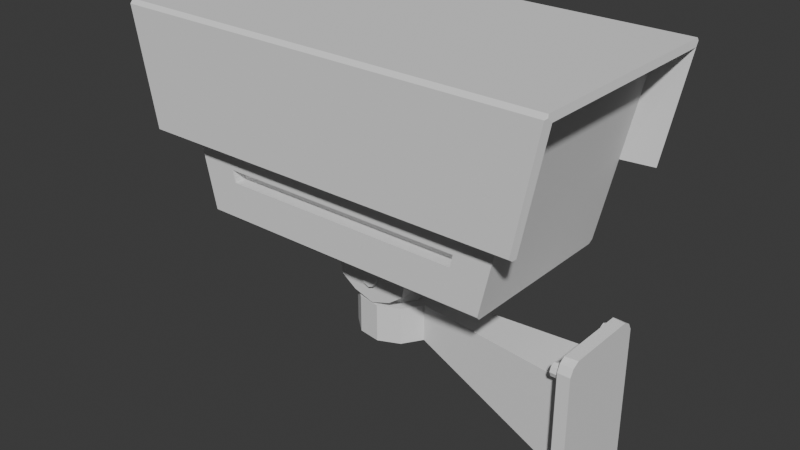 # Source: Camera.blend  (saved by Blender 5.0.119; exported with 4.5.12 LTS)
import bpy
from mathutils import Matrix  # noqa: F401  (used for matrix-valued properties, if any)

bpy.ops.wm.read_factory_settings(use_empty=True)
scene = bpy.context.scene
scene.name = 'Scene'

# ---- collections
col_collection = bpy.data.collections.new('Collection'); scene.collection.children.link(col_collection)

# ---- world
world_world = bpy.data.worlds.new('World'); scene.world = world_world
world_world.use_nodes = True; world_world.node_tree.nodes.clear()
_N = world_world.node_tree.nodes; _L = world_world.node_tree.links
n0 = _N.new('ShaderNodeOutputWorld'); n0.name = 'World Output'; n0.location = (200, 100)
n1 = _N.new('ShaderNodeBackground'); n1.name = 'Background'; n1.location = (-200, 100)
n1.inputs[0].default_value = (0.05088, 0.05088, 0.05088, 1.0)
_L.new(n1.outputs[0], n0.inputs[0])
n0.is_active_output = True
world_world.color = (0.05088, 0.05088, 0.05088)
world_world.sun_shadow_jitter_overblur = 0.0

# ---- meshes
me_cube_002 = bpy.data.meshes.new('Cube.002')
me_cube_002.from_pydata([(-2.056, -0.8387, 2.396), (2.207, -1.003, 2.65), (-1.881, -0.8387, 1.622), (1.469, -1.003, 1.242), (-2.247, -1.21, 1.573), (-2.503, -1.207, 2.856), (2.541, -1.207, 2.856), (2.285, -1.21, 1.573), (-1.706, -0.8304, 0.8483), (-1.707, -0.8387, 0.8566), (1.437, -1.003, 1.101), (1.754, -0.9598, 0.6502), (-2.231, -1.246, 1.559), (-2.222, -1.286, 1.587), (-2.48, -1.286, 2.893), (-2.488, -1.243, 2.936), (-2.494, -1.256, 2.906), (2.526, -1.243, 2.936), (2.518, -1.286, 2.893), (2.532, -1.256, 2.906), (2.26, -1.286, 1.587), (2.269, -1.246, 1.559), (-1.431, -1.003, 1.242), (-2.169, -1.003, 2.65), (-1.4, -1.003, 1.101), (-1.716, -0.9598, 0.6502), (-1.326, -0.8387, 1.622), (-1.326, -0.8387, 2.396), (2.541, -0.002769, 2.856), (1.98, -0.002769, 1.65), (2.207, -0.002769, 2.65), (-1.326, -0.8387, 0.8566), (-1.326, -0.8304, 0.8483), (-2.488, -0.002769, 2.936), (2.526, -0.002769, 2.936), (-2.169, -0.002769, 2.65), (-2.503, -0.002769, 2.856), (-2.056, -0.002769, 2.396), (-1.326, -0.002769, 2.396), (-1.716, -0.002769, 0.6502), (1.754, -0.002769, 0.6502), (-1.706, -0.002769, 0.8483), (-1.326, -0.002769, 0.8483), (-1.326, -0.002769, 1.255), (-1.326, -0.3975, 1.65), (-1.326, -0.002769, 2.045), (-1.326, -0.2819, 1.371), (-1.326, -0.2819, 1.929), (-2.007, -0.002769, 1.344), (-2.007, -0.3091, 1.65), (-2.007, -0.002769, 1.957), (-2.007, -0.2194, 1.434), (-2.007, -0.2194, 1.867), (-2.007, -0.002769, 1.255), (-2.007, -0.2819, 1.371), (-2.007, -0.3975, 1.65), (-2.007, -0.2819, 1.929), (-2.007, -0.002769, 2.045), (-1.69, -0.2194, 1.434), (-1.69, -0.1946, 1.65), (-1.69, -0.002769, 1.65), (-1.69, -0.2194, 1.867), (-1.69, -0.002769, 1.344), (-1.69, -0.3091, 1.65), (-1.69, -0.002769, 1.957), (1.98, -1.003, 1.65), (-1.943, -1.003, 1.65), (1.763, -1.003, 0.6932), (-1.726, -1.003, 0.6932), (1.469, -0.861, 1.242), (-1.431, -0.861, 1.242), (1.437, -0.861, 1.101), (-1.4, -0.861, 1.101), (-1.917, -1.246, 1.559), (1.955, -1.246, 1.559), (1.947, -1.286, 1.587), (-1.909, -1.286, 1.587), (2.176, -1.243, 2.936), (-2.138, -1.243, 2.936), (-2.131, -1.286, 2.893), (2.168, -1.286, 2.893), (-2.138, -0.002769, 2.936), (2.176, -0.002769, 2.936), (0.0189, -1.003, 1.65), (0.0189, -0.9598, 0.6502), (0.0189, -1.003, 0.6932), (0.2589, -0.002769, 0.5143), (0.0189, -1.003, 1.242), (0.0189, -1.003, 1.101), (0.0189, -0.861, 1.242), (0.0189, -0.861, 1.101), (0.0189, -1.246, 1.559), (0.0189, -1.286, 1.587), (0.0189, -1.243, 2.936), (0.0189, -1.286, 2.893), (0.0189, -0.002769, 2.936), (0.4988, -0.9598, 0.6502), (-0.461, -0.002769, 0.6502), (-0.461, -0.9598, 0.6502), (0.4988, -0.002769, 0.6502), (0.0189, -0.4826, 0.6502), (-0.461, -0.4826, 0.6502), (0.4988, -0.4826, 0.6502), (0.4988, -0.002769, 0.5143), (0.0189, -0.002769, 0.5143), (-0.461, -0.002769, 0.5143), (-0.2211, -0.002769, 0.5143), (0.4322, -0.3404, 0.1468), (0.4988, -0.3404, 0.5143), (-0.461, -0.3404, 0.5143), (-0.461, -0.4656, 0.5143), (-0.2211, -0.4656, 0.5143), (0.4988, -0.4656, 0.5143), (0.2589, -0.4656, 0.5143), (0.0189, -0.4656, 0.5143), (0.4322, -0.4656, 0.1468), (0.2589, -0.3404, 0.5143), (0.0189, -0.3404, 0.5143), (0.2539, -0.4656, 0.01779), (-0.2211, -0.3404, 0.5143), (0.0189, -0.3404, -0.05922), (0.0189, -0.4656, -0.05922), (-0.3944, -0.3404, 0.1468), (-0.3944, -0.4656, 0.1468), (-0.2161, -0.4656, 0.01779), (0.2539, -0.3404, 0.01779), (-0.2161, -0.3404, 0.01779), (0.5419, -0.002769, 0.5143), (0.5419, -0.002769, 0.6502), (-0.5041, -0.002769, 0.6502), (-0.5041, -0.5146, 0.6502), (0.0189, -0.5146, 0.6502), (0.5419, -0.5146, 0.6502), (0.5419, -0.5146, 0.5143), (-0.5041, -0.002769, 0.5143), (-0.5041, -0.3404, 0.5143), (0.0189, -0.5146, 0.5143), (0.5419, -0.3404, 0.5143), (-0.5041, -0.5146, 0.5143), (-0.2426, -0.5146, 0.5143), (0.2804, -0.5146, 0.5143), (0.4655, -0.3404, 0.3305), (0.4655, -0.4656, 0.3305), (0.2564, -0.4656, 0.2661), (-0.2186, -0.3404, 0.2661), (-0.4277, -0.3404, 0.3305), (0.2564, -0.3404, 0.2661), (0.0189, -0.3404, 0.2276), (-0.2186, -0.4656, 0.2661), (-0.4277, -0.4656, 0.3305), (0.1098, -0.4656, 0.2412), (0.0189, -0.4656, 0.332), (-0.07203, -0.4656, 0.2412), (0.0189, -0.4656, 0.1504), (0.08319, -0.4656, 0.3054), (-0.0454, -0.4656, 0.3054), (-0.0454, -0.4656, 0.177), (0.08319, -0.4656, 0.177), (0.08319, -0.5201, 0.177), (0.1098, -0.5201, 0.2412), (0.08319, -0.5201, 0.3054), (0.0189, -0.5201, 0.2431), (0.0189, -0.5201, 0.332), (-0.0454, -0.5201, 0.3054), (-0.07203, -0.5201, 0.2412), (-0.0454, -0.5201, 0.177), (0.0189, -0.5201, 0.1504), (-2.056, 0.8332, 2.396), (2.207, 0.9972, 2.65), (-1.881, 0.8332, 1.622), (1.469, 0.9972, 1.242), (-2.247, 1.205, 1.573), (-2.503, 1.201, 2.856), (2.541, 1.201, 2.856), (2.285, 1.205, 1.573), (-1.706, 0.8249, 0.8483), (-1.707, 0.8332, 0.8566), (1.437, 0.9972, 1.101), (1.754, 0.9543, 0.6502), (-2.231, 1.24, 1.559), (-2.222, 1.281, 1.587), (-2.48, 1.281, 2.893), (-2.488, 1.238, 2.936), (-2.494, 1.251, 2.906), (2.526, 1.238, 2.936), (2.518, 1.281, 2.893), (2.532, 1.251, 2.906), (2.26, 1.281, 1.587), (2.269, 1.24, 1.559), (-1.431, 0.9972, 1.242), (-2.169, 0.9972, 2.65), (-1.4, 0.9972, 1.101), (-1.716, 0.9543, 0.6502), (-1.326, 0.8332, 1.622), (-1.326, 0.8332, 2.396), (-1.326, 0.8332, 0.8566), (-1.326, 0.8249, 0.8483), (-1.326, 0.392, 1.65), (-1.326, 0.2764, 1.371), (-1.326, 0.2764, 1.929), (-2.007, 0.3036, 1.65), (-2.007, 0.2138, 1.434), (-2.007, 0.2138, 1.867), (-2.007, 0.2764, 1.371), (-2.007, 0.392, 1.65), (-2.007, 0.2764, 1.929), (-1.69, 0.2138, 1.434), (-1.69, 0.1891, 1.65), (-1.69, 0.2138, 1.867), (-1.69, 0.3036, 1.65), (1.98, 0.9972, 1.65), (-1.943, 0.9972, 1.65), (1.763, 0.9972, 0.6932), (-1.726, 0.9972, 0.6932), (1.469, 0.8554, 1.242), (-1.431, 0.8554, 1.242), (1.437, 0.8554, 1.101), (-1.4, 0.8554, 1.101), (-1.917, 1.24, 1.559), (1.955, 1.24, 1.559), (1.947, 1.281, 1.587), (-1.909, 1.281, 1.587), (2.176, 1.238, 2.936), (-2.138, 1.238, 2.936), (-2.131, 1.281, 2.893), (2.168, 1.281, 2.893), (0.0189, 0.9972, 1.65), (0.0189, 0.9543, 0.6502), (0.0189, 0.9972, 0.6932), (0.0189, 0.9972, 1.242), (0.0189, 0.9972, 1.101), (0.0189, 0.8554, 1.242), (0.0189, 0.8554, 1.101), (0.0189, 1.24, 1.559), (0.0189, 1.281, 1.587), (0.0189, 1.238, 2.936), (0.0189, 1.281, 2.893), (0.4988, 0.9543, 0.6502), (-0.461, 0.9543, 0.6502), (0.0189, 0.4771, 0.6502), (-0.461, 0.4771, 0.6502), (0.4988, 0.4771, 0.6502), (0.4322, 0.3348, 0.1468), (0.4988, 0.3348, 0.5143), (-0.461, 0.3348, 0.5143), (-0.461, 0.4601, 0.5143), (-0.2211, 0.4601, 0.5143), (0.4988, 0.4601, 0.5143), (0.2589, 0.4601, 0.5143), (0.0189, 0.4601, 0.5143), (0.4322, 0.4601, 0.1468), (0.2589, 0.3348, 0.5143), (0.0189, 0.3348, 0.5143), (0.2539, 0.4601, 0.01779), (-0.2211, 0.3348, 0.5143), (0.0189, 0.3348, -0.05922), (0.0189, 0.4601, -0.05922), (-0.3944, 0.3348, 0.1468), (-0.3944, 0.4601, 0.1468), (-0.2161, 0.4601, 0.01779), (0.2539, 0.3348, 0.01779), (-0.2161, 0.3348, 0.01779), (-0.5041, 0.509, 0.6502), (0.0189, 0.509, 0.6502), (0.5419, 0.509, 0.6502), (0.5419, 0.509, 0.5143), (-0.5041, 0.3348, 0.5143), (0.0189, 0.509, 0.5143), (0.5419, 0.3348, 0.5143), (-0.5041, 0.509, 0.5143), (-0.2426, 0.509, 0.5143), (0.2804, 0.509, 0.5143), (0.4655, 0.3348, 0.3305), (0.4655, 0.4601, 0.3305), (0.2564, 0.4601, 0.2661), (-0.2186, 0.3348, 0.2661), (-0.4277, 0.3348, 0.3305), (0.2564, 0.3348, 0.2661), (0.0189, 0.3348, 0.2276), (-0.2186, 0.4601, 0.2661), (-0.4277, 0.4601, 0.3305), (0.1098, 0.4601, 0.2412), (0.0189, 0.4601, 0.332), (-0.07203, 0.4601, 0.2412), (0.0189, 0.4601, 0.1504), (0.08319, 0.4601, 0.3054), (-0.0454, 0.4601, 0.3054), (-0.0454, 0.4601, 0.177), (0.08319, 0.4601, 0.177), (0.08319, 0.5146, 0.177), (0.1098, 0.5146, 0.2412), (0.08319, 0.5146, 0.3054), (0.0189, 0.5146, 0.2431), (0.0189, 0.5146, 0.332), (-0.0454, 0.5146, 0.3054), (-0.07203, 0.5146, 0.2412), (-0.0454, 0.5146, 0.177), (0.0189, 0.5146, 0.1504)], [], [(29, 30, 1, 65), (23, 66, 4, 5), (35, 23, 5, 36), (65, 1, 6, 7), (14, 15, 16), (17, 18, 19), (84, 96, 11, 67, 85), (74, 21, 20, 75), (78, 15, 14, 79), (22, 24, 72, 70), (12, 13, 14, 16, 5, 4), (76, 79, 14, 13), (81, 33, 15, 78), (19, 18, 20, 21, 7, 6), (0, 2, 66, 23), (37, 0, 23, 35), (9, 8, 25, 68), (2, 9, 68, 66), (41, 8, 32, 42), (9, 2, 26, 31), (8, 9, 31, 32), (2, 0, 27, 26), (0, 37, 38, 27), (8, 41, 39, 25), (1, 30, 28, 6), (17, 19, 6), (34, 17, 6, 28), (15, 5, 16), (36, 5, 15, 33), (65, 67, 11, 40, 29), (44, 47, 56, 55), (47, 45, 57, 56), (52, 50, 64, 61), (48, 51, 58, 62), (49, 52, 61, 63), (43, 46, 54, 53), (46, 44, 55, 54), (51, 48, 53, 54), (49, 51, 54, 55), (52, 49, 55, 56), (50, 52, 56, 57), (62, 58, 59, 60), (63, 61, 59, 58), (64, 60, 59, 61), (51, 49, 63, 58), (87, 3, 65, 83), (88, 24, 68, 85), (24, 22, 66, 68), (3, 10, 67, 65), (90, 89, 70, 72), (87, 22, 70, 89), (10, 3, 69, 71), (88, 10, 71, 90), (34, 82, 77, 17), (95, 81, 78, 93), (20, 18, 80, 75), (92, 94, 79, 76), (17, 77, 80, 18), (93, 78, 79, 94), (12, 73, 76, 13), (91, 74, 75, 92), (66, 73, 12, 4), (7, 21, 74, 65), (83, 91, 73, 66), (65, 74, 91, 83), (73, 91, 92, 76), (77, 93, 94, 80), (75, 80, 94, 92), (82, 95, 93, 77), (24, 88, 90, 72), (3, 87, 89, 69), (71, 69, 89, 90), (10, 88, 85, 67), (22, 87, 83, 66), (25, 98, 84, 85, 68), (32, 46, 43, 42), (32, 31, 46), (26, 44, 46, 31), (27, 47, 44, 26), (38, 45, 47, 27), (112, 108, 137, 133), (110, 111, 139, 138), (109, 110, 138, 135), (102, 100, 131, 132), (104, 86, 116, 117), (86, 103, 108, 116), (105, 106, 119, 109), (106, 104, 117, 119), (146, 141, 107, 125), (145, 144, 126, 122), (141, 142, 115, 107), (142, 143, 118, 115), (126, 120, 121, 124), (125, 107, 115, 118), (120, 125, 118, 121), (122, 126, 124, 123), (144, 147, 120, 126), (149, 145, 122, 123), (148, 149, 123, 124), (147, 146, 125, 120), (131, 130, 138, 139, 136), (128, 132, 133, 137, 127), (130, 129, 134, 135, 138), (132, 131, 136, 140, 133), (101, 97, 129, 130), (114, 113, 140, 136), (111, 114, 136, 139), (100, 101, 130, 131), (108, 103, 127, 137), (105, 109, 135, 134), (113, 112, 133, 140), (99, 102, 132, 128), (129, 39, 25, 130), (98, 25, 130), (98, 130, 131, 84), (84, 131, 132, 96), (11, 96, 132), (128, 40, 11, 132), (117, 116, 146, 147), (111, 110, 149, 148), (110, 109, 145, 149), (119, 117, 147, 144), (112, 113, 143, 142), (108, 112, 142, 141), (109, 119, 144, 145), (116, 108, 141, 146), (154, 151, 162, 160), (152, 156, 165, 164), (156, 153, 166, 165), (150, 154, 160, 159), (153, 156, 152, 148, 124, 121), (113, 114, 151, 154, 150, 143), (143, 150, 157, 153, 121, 118), (114, 111, 148, 152, 155, 151), (159, 160, 161, 158), (162, 163, 161, 160), (164, 165, 161, 163), (166, 158, 161, 165), (153, 157, 158, 166), (157, 150, 159, 158), (155, 152, 164, 163), (151, 155, 163, 162), (29, 210, 168, 30), (190, 172, 171, 211), (35, 36, 172, 190), (210, 174, 173, 168), (181, 183, 182), (184, 186, 185), (227, 228, 212, 178, 237), (219, 220, 187, 188), (223, 224, 181, 182), (189, 215, 217, 191), (179, 171, 172, 183, 181, 180), (221, 180, 181, 224), (81, 223, 182, 33), (186, 173, 174, 188, 187, 185), (167, 190, 211, 169), (37, 35, 190, 167), (176, 213, 192, 175), (169, 211, 213, 176), (41, 42, 196, 175), (176, 195, 193, 169), (175, 196, 195, 176), (169, 193, 194, 167), (167, 194, 38, 37), (175, 192, 39, 41), (168, 173, 28, 30), (184, 173, 186), (34, 28, 173, 184), (182, 183, 172), (36, 33, 182, 172), (210, 29, 40, 178, 212), (197, 204, 205, 199), (199, 205, 57, 45), (202, 208, 64, 50), (48, 62, 206, 201), (200, 209, 208, 202), (43, 53, 203, 198), (198, 203, 204, 197), (201, 203, 53, 48), (200, 204, 203, 201), (202, 205, 204, 200), (50, 57, 205, 202), (62, 60, 207, 206), (209, 206, 207, 208), (64, 208, 207, 60), (201, 206, 209, 200), (229, 226, 210, 170), (230, 228, 213, 191), (191, 213, 211, 189), (170, 210, 212, 177), (232, 217, 215, 231), (229, 231, 215, 189), (177, 216, 214, 170), (230, 232, 216, 177), (34, 184, 222, 82), (95, 235, 223, 81), (187, 220, 225, 185), (234, 221, 224, 236), (184, 185, 225, 222), (235, 236, 224, 223), (179, 180, 221, 218), (233, 234, 220, 219), (211, 171, 179, 218), (174, 210, 219, 188), (226, 211, 218, 233), (210, 226, 233, 219), (218, 221, 234, 233), (222, 225, 236, 235), (220, 234, 236, 225), (82, 222, 235, 95), (191, 217, 232, 230), (170, 214, 231, 229), (216, 232, 231, 214), (177, 212, 228, 230), (189, 211, 226, 229), (192, 213, 228, 227, 238), (196, 42, 43, 198), (196, 198, 195), (193, 195, 198, 197), (194, 193, 197, 199), (38, 194, 199, 45), (247, 265, 268, 243), (245, 269, 270, 246), (244, 266, 269, 245), (241, 264, 263, 239), (104, 252, 251, 86), (86, 251, 243, 103), (105, 244, 254, 106), (106, 254, 252, 104), (277, 260, 242, 272), (276, 257, 261, 275), (272, 242, 250, 273), (273, 250, 253, 274), (261, 259, 256, 255), (260, 253, 250, 242), (255, 256, 253, 260), (257, 258, 259, 261), (275, 261, 255, 278), (280, 258, 257, 276), (279, 259, 258, 280), (278, 255, 260, 277), (263, 267, 270, 269, 262), (128, 127, 268, 265, 264), (262, 269, 266, 134, 129), (264, 265, 271, 267, 263), (240, 262, 129, 97), (249, 267, 271, 248), (246, 270, 267, 249), (239, 263, 262, 240), (243, 268, 127, 103), (105, 134, 266, 244), (248, 271, 265, 247), (99, 128, 264, 241), (129, 262, 192, 39), (238, 262, 192), (238, 227, 263, 262), (227, 237, 264, 263), (178, 264, 237), (128, 264, 178, 40), (252, 278, 277, 251), (246, 279, 280, 245), (245, 280, 276, 244), (254, 275, 278, 252), (247, 273, 274, 248), (243, 272, 273, 247), (244, 276, 275, 254), (251, 277, 272, 243), (285, 291, 293, 282), (283, 295, 296, 287), (287, 296, 297, 284), (281, 290, 291, 285), (284, 256, 259, 279, 283, 287), (248, 274, 281, 285, 282, 249), (274, 253, 256, 284, 288, 281), (249, 282, 286, 283, 279, 246), (290, 289, 292, 291), (293, 291, 292, 294), (295, 294, 292, 296), (297, 296, 292, 289), (284, 297, 289, 288), (288, 289, 290, 281), (286, 294, 295, 283), (282, 293, 294, 286)])
_uv = me_cube_002.uv_layers.new(name='UVMap')
_uv.uv.foreach_set('vector', [0.5, 0.625, 0.625, 0.625, 0.625, 0.75, 0.5, 0.75, 0.625, 0.0, 0.5, 0.0, 0.5, 0.0, 0.625, 0.0, 0.625, 0.125, 0.625, 0.0, 0.625, 0.0, 0.625, 0.125, 0.5, 0.75, 0.625, 0.75, 0.625, 0.75, 0.5, 0.75, 0.62, 0.0, 0.6239, 0.002129, 0.6242, 0.0, 0.6282, 0.751, 0.6244, 0.7535, 0.6271, 0.7521, 0.25, 0.7446, 0.3125, 0.7446, 0.375, 0.7446, 0.3786, 0.75, 0.2518, 0.75, 0.5, 0.8345, 0.5, 0.7536, 0.504, 0.7575, 0.5039, 0.8358, 0.6261, 0.9125, 0.625, 0.9932, 0.6211, 0.9932, 0.6222, 0.9133, 0.4489, 0.9721, 0.4313, 0.9718, 0.4313, 0.9718, 0.4489, 0.9721, 0.5, 0.0, 0.5038, 0.0, 0.62, 0.0, 0.6242, 0.0, 0.625, 0.0, 0.5, 0.0, 0.5039, 0.9141, 0.6222, 0.9133, 0.6211, 0.9932, 0.5039, 0.9924, 0.7882, 0.625, 0.8682, 0.625, 0.8682, 0.7458, 0.7882, 0.7476, 0.6271, 0.7521, 0.6244, 0.7535, 0.504, 0.7575, 0.5, 0.7536, 0.5, 0.75, 0.625, 0.75, 0.6166, 0.04834, 0.4873, 0.9289, 0.5, 1.0, 0.625, 0.0, 0.6165, 0.1489, 0.6166, 0.04834, 0.625, 0.0, 0.625, 0.125, 0.1397, 0.7441, 0.1378, 0.7416, 0.125, 0.7446, 0.125, 0.75, 0.4873, 0.9289, 0.1397, 0.7441, 0.125, 0.75, 0.5, 1.0, 0.1899, 0.5698, 0.1378, 0.7416, 0.1378, 0.7416, 0.1899, 0.5698, 0.1397, 0.7441, 0.4873, 0.9289, 0.4873, 0.9289, 0.1397, 0.7441, 0.1378, 0.7416, 0.1397, 0.7441, 0.1397, 0.7441, 0.1378, 0.7416, 0.4873, 0.9289, 0.6166, 0.04834, 0.6166, 0.04834, 0.4873, 0.9289, 0.6166, 0.04834, 0.6165, 0.1489, 0.6165, 0.1489, 0.6166, 0.04834, 0.1378, 0.7416, 0.1899, 0.5698, 0.125, 0.625, 0.125, 0.7446, 0.625, 0.75, 0.625, 0.625, 0.625, 0.625, 0.625, 0.75, 0.6282, 0.751, 0.6271, 0.7521, 0.625, 0.75, 0.6282, 0.625, 0.6282, 0.751, 0.625, 0.75, 0.625, 0.625, 0.6239, 0.002129, 0.625, 0.0, 0.6242, 0.0, 0.625, 0.125, 0.625, 0.0, 0.8682, 0.7458, 0.8682, 0.625, 0.5, 0.75, 0.3786, 0.75, 0.375, 0.7446, 0.375, 0.625, 0.5, 0.625, 0.1998, 0.3809, 0.2469, 0.2232, 0.2469, 0.2232, 0.1998, 0.3809, 0.2469, 0.2232, 0.1548, 0.008156, 0.1548, 0.008156, 0.2469, 0.2232, 0.1846, 0.1609, 0.1441, 0.05887, 0.1441, 0.05887, 0.1846, 0.1609, 0.0795, 0.2193, 0.08954, 0.2464, 0.08954, 0.2464, 0.0795, 0.2193, 0.1572, 0.2798, 0.1846, 0.1609, 0.1846, 0.1609, 0.1572, 0.2798, 0.07776, 0.2333, 0.151, 0.3776, 0.151, 0.3776, 0.07776, 0.2333, 0.151, 0.3776, 0.1998, 0.3809, 0.1998, 0.3809, 0.151, 0.3776, 0.08954, 0.2464, 0.0795, 0.2193, 0.07776, 0.2333, 0.151, 0.3776, 0.1572, 0.2798, 0.08954, 0.2464, 0.151, 0.3776, 0.1998, 0.3809, 0.1846, 0.1609, 0.1572, 0.2798, 0.1998, 0.3809, 0.2469, 0.2232, 0.1441, 0.05887, 0.1846, 0.1609, 0.2469, 0.2232, 0.1548, 0.008156, 0.0795, 0.2193, 0.08954, 0.2464, 0.03303, 0.06297, 0.01284, 0.02447, 0.1572, 0.2798, 0.1846, 0.1609, 0.03303, 0.06297, 0.08954, 0.2464, 0.1441, 0.05887, 0.01284, 0.02447, 0.03303, 0.06297, 0.1846, 0.1609, 0.08954, 0.2464, 0.1572, 0.2798, 0.1572, 0.2798, 0.08954, 0.2464, 0.4486, 0.875, 0.4483, 0.7779, 0.5, 0.75, 0.5, 0.875, 0.4309, 0.875, 0.4313, 0.9718, 0.3804, 1.0, 0.3795, 0.875, 0.4313, 0.9718, 0.4489, 0.9721, 0.5, 1.0, 0.3804, 1.0, 0.4483, 0.7779, 0.4305, 0.7782, 0.3786, 0.75, 0.5, 0.75, 0.4309, 0.875, 0.4486, 0.875, 0.4489, 0.9721, 0.4313, 0.9718, 0.4486, 0.875, 0.4489, 0.9721, 0.4489, 0.9721, 0.4486, 0.875, 0.4305, 0.7782, 0.4483, 0.7779, 0.4483, 0.7779, 0.4305, 0.7782, 0.4309, 0.875, 0.4305, 0.7782, 0.4305, 0.7782, 0.4309, 0.875, 0.6282, 0.625, 0.7082, 0.625, 0.7082, 0.7493, 0.6282, 0.751, 0.7482, 0.625, 0.7882, 0.625, 0.7882, 0.7476, 0.7482, 0.7484, 0.504, 0.7575, 0.6244, 0.7535, 0.6233, 0.8334, 0.5039, 0.8358, 0.5039, 0.8749, 0.6228, 0.8734, 0.6222, 0.9133, 0.5039, 0.9141, 0.6282, 0.751, 0.6271, 0.8318, 0.6233, 0.8334, 0.6244, 0.7535, 0.6266, 0.8721, 0.6261, 0.9125, 0.6222, 0.9133, 0.6228, 0.8734, 0.5, 0.9964, 0.5, 0.9155, 0.5039, 0.9141, 0.5039, 0.9924, 0.5, 0.875, 0.5, 0.8345, 0.5039, 0.8358, 0.5039, 0.8749, 0.5, 0.0, 0.5, 0.9155, 0.5, 0.9964, 0.5, 0.0, 0.5, 0.75, 0.5, 0.7536, 0.5, 0.8345, 0.5, 0.75, 0.5, 0.375, 0.5, 0.875, 0.5, 0.9155, 0.5, 0.0, 0.5, 0.75, 0.5, 0.8345, 0.5, 0.875, 0.5, 0.375, 0.5, 0.9155, 0.5, 0.875, 0.5039, 0.8749, 0.5039, 0.9141, 0.6271, 0.8318, 0.6266, 0.8721, 0.6228, 0.8734, 0.6233, 0.8334, 0.5039, 0.8358, 0.6233, 0.8334, 0.6228, 0.8734, 0.5039, 0.8749, 0.7082, 0.625, 0.7482, 0.625, 0.7482, 0.7484, 0.7082, 0.7493, 0.4313, 0.9718, 0.4309, 0.875, 0.4309, 0.875, 0.4313, 0.9718, 0.4483, 0.7779, 0.4486, 0.875, 0.4486, 0.875, 0.4483, 0.7779, 0.4305, 0.7782, 0.4483, 0.7779, 0.4486, 0.875, 0.4309, 0.875, 0.4305, 0.7782, 0.4309, 0.875, 0.3795, 0.875, 0.3786, 0.75, 0.4489, 0.9721, 0.4486, 0.875, 0.5, 0.875, 0.5, 1.0, 0.125, 0.7446, 0.1875, 0.7446, 0.25, 0.7446, 0.2518, 0.75, 0.125, 0.75, 0.1378, 0.7416, 0.151, 0.3776, 0.07776, 0.2333, 0.1899, 0.5698, 0.1378, 0.7416, 0.1397, 0.7441, 0.151, 0.3776, 0.4873, 0.9289, 0.1998, 0.3809, 0.151, 0.3776, 0.1397, 0.7441, 0.6166, 0.04834, 0.2469, 0.2232, 0.1998, 0.3809, 0.4873, 0.9289, 0.6165, 0.1489, 0.1548, 0.008156, 0.2469, 0.2232, 0.6166, 0.04834, 0.3125, 0.6848, 0.3125, 0.6549, 0.3125, 0.6549, 0.3125, 0.6848, 0.1875, 0.6848, 0.2188, 0.6848, 0.2188, 0.6848, 0.1875, 0.6848, 0.1875, 0.6549, 0.1875, 0.6848, 0.1875, 0.6848, 0.1875, 0.6549, 0.3125, 0.6848, 0.25, 0.6848, 0.25, 0.6848, 0.3125, 0.6848, 0.25, 0.625, 0.2812, 0.625, 0.2812, 0.6549, 0.25, 0.6549, 0.2812, 0.625, 0.3125, 0.625, 0.3125, 0.6549, 0.2812, 0.6549, 0.1875, 0.625, 0.2188, 0.625, 0.2188, 0.6549, 0.1875, 0.6549, 0.2188, 0.625, 0.25, 0.625, 0.25, 0.6549, 0.2188, 0.6549, 0.2812, 0.6549, 0.3125, 0.6549, 0.3125, 0.6549, 0.2812, 0.6549, 0.1875, 0.6549, 0.2188, 0.6549, 0.2188, 0.6549, 0.1875, 0.6549, 0.3125, 0.6549, 0.3125, 0.6848, 0.3125, 0.6848, 0.3125, 0.6549, 0.3125, 0.6848, 0.2812, 0.6848, 0.2812, 0.6848, 0.3125, 0.6848, 0.2188, 0.6549, 0.25, 0.6549, 0.25, 0.6848, 0.2188, 0.6848, 0.2812, 0.6549, 0.3125, 0.6549, 0.3125, 0.6848, 0.2812, 0.6848, 0.25, 0.6549, 0.2812, 0.6549, 0.2812, 0.6848, 0.25, 0.6848, 0.1875, 0.6549, 0.2188, 0.6549, 0.2188, 0.6848, 0.1875, 0.6848, 0.2188, 0.6549, 0.25, 0.6549, 0.25, 0.6549, 0.2188, 0.6549, 0.1875, 0.6848, 0.1875, 0.6549, 0.1875, 0.6549, 0.1875, 0.6848, 0.2188, 0.6848, 0.1875, 0.6848, 0.1875, 0.6848, 0.2188, 0.6848, 0.25, 0.6549, 0.2812, 0.6549, 0.2812, 0.6549, 0.25, 0.6549, 0.25, 0.6848, 0.1875, 0.6848, 0.2188, 0.6848, 0.2188, 0.6848, 0.25, 0.6848, 0.3125, 0.625, 0.3125, 0.6848, 0.3125, 0.6848, 0.3125, 0.6549, 0.3125, 0.625, 0.1875, 0.6848, 0.1875, 0.625, 0.1875, 0.625, 0.1875, 0.6549, 0.1875, 0.6848, 0.3125, 0.6848, 0.25, 0.6848, 0.25, 0.6848, 0.2812, 0.6848, 0.3125, 0.6848, 0.1875, 0.6848, 0.1875, 0.625, 0.1875, 0.625, 0.1875, 0.6848, 0.25, 0.6848, 0.2812, 0.6848, 0.2812, 0.6848, 0.25, 0.6848, 0.2188, 0.6848, 0.25, 0.6848, 0.25, 0.6848, 0.2188, 0.6848, 0.25, 0.6848, 0.1875, 0.6848, 0.1875, 0.6848, 0.25, 0.6848, 0.3125, 0.6549, 0.3125, 0.625, 0.3125, 0.625, 0.3125, 0.6549, 0.1875, 0.625, 0.1875, 0.6549, 0.1875, 0.6549, 0.1875, 0.625, 0.2812, 0.6848, 0.3125, 0.6848, 0.3125, 0.6848, 0.2812, 0.6848, 0.3125, 0.625, 0.3125, 0.6848, 0.3125, 0.6848, 0.3125, 0.625, 0.0, 0.0, 0.0, 0.0, 0.0, 0.0, 0.0, 0.0, 0.1875, 0.7446, 0.0, 0.0, 0.0, 0.0, 0.0, 0.0, 0.0, 0.0, 0.0, 0.0, 0.0, 0.0, 0.0, 0.0, 0.0, 0.0, 0.0, 0.0, 0.0, 0.0, 0.375, 0.7446, 0.0, 0.0, 0.0, 0.0, 0.0, 0.0, 0.0, 0.0, 0.0, 0.0, 0.0, 0.0, 0.25, 0.6549, 0.2812, 0.6549, 0.2812, 0.6549, 0.25, 0.6549, 0.2188, 0.6848, 0.1875, 0.6848, 0.1875, 0.6848, 0.2188, 0.6848, 0.1875, 0.6848, 0.1875, 0.6549, 0.1875, 0.6549, 0.1875, 0.6848, 0.2188, 0.6549, 0.25, 0.6549, 0.25, 0.6549, 0.2188, 0.6549, 0.3125, 0.6848, 0.2812, 0.6848, 0.2812, 0.6848, 0.3125, 0.6848, 0.3125, 0.6549, 0.3125, 0.6848, 0.3125, 0.6848, 0.3125, 0.6549, 0.1875, 0.6549, 0.2188, 0.6549, 0.2188, 0.6549, 0.1875, 0.6549, 0.2812, 0.6549, 0.3125, 0.6549, 0.3125, 0.6549, 0.2812, 0.6549, 0.2631, 0.6848, 0.25, 0.6848, 0.25, 0.6848, 0.2631, 0.6848, 0.2323, 0.6848, 0.2368, 0.6848, 0.2368, 0.6848, 0.2323, 0.6848, 0.2368, 0.6848, 0.25, 0.6848, 0.25, 0.6848, 0.2368, 0.6848, 0.2677, 0.6848, 0.2631, 0.6848, 0.2631, 0.6848, 0.2677, 0.6848, 0.25, 0.6848, 0.2368, 0.6848, 0.2323, 0.6848, 0.2188, 0.6848, 0.2188, 0.6848, 0.25, 0.6848, 0.2812, 0.6848, 0.25, 0.6848, 0.25, 0.6848, 0.2631, 0.6848, 0.2677, 0.6848, 0.2812, 0.6848, 0.2812, 0.6848, 0.2677, 0.6848, 0.2632, 0.6848, 0.25, 0.6848, 0.25, 0.6848, 0.2812, 0.6848, 0.25, 0.6848, 0.2188, 0.6848, 0.2188, 0.6848, 0.2323, 0.6848, 0.2369, 0.6848, 0.25, 0.6848, 0.2677, 0.6848, 0.2631, 0.6848, 0.25, 0.6848, 0.2632, 0.6848, 0.25, 0.6848, 0.2369, 0.6848, 0.25, 0.6848, 0.2631, 0.6848, 0.2323, 0.6848, 0.2368, 0.6848, 0.25, 0.6848, 0.2369, 0.6848, 0.25, 0.6848, 0.2632, 0.6848, 0.25, 0.6848, 0.2368, 0.6848, 0.25, 0.6848, 0.2632, 0.6848, 0.2632, 0.6848, 0.25, 0.6848, 0.2632, 0.6848, 0.2677, 0.6848, 0.2677, 0.6848, 0.2632, 0.6848, 0.2369, 0.6848, 0.2323, 0.6848, 0.2323, 0.6848, 0.2369, 0.6848, 0.25, 0.6848, 0.2369, 0.6848, 0.2369, 0.6848, 0.25, 0.6848, 0.5, 0.625, 0.5, 0.75, 0.625, 0.75, 0.625, 0.625, 0.625, 0.0, 0.625, 0.0, 0.5, 0.0, 0.5, 0.0, 0.625, 0.125, 0.625, 0.125, 0.625, 0.0, 0.625, 0.0, 0.5, 0.75, 0.5, 0.75, 0.625, 0.75, 0.625, 0.75, 0.62, 0.0, 0.6242, 0.0, 0.6239, 0.002129, 0.6282, 0.751, 0.6271, 0.7521, 0.6244, 0.7535, 0.25, 0.7446, 0.2518, 0.75, 0.3786, 0.75, 0.375, 0.7446, 0.3125, 0.7446, 0.5, 0.8345, 0.5039, 0.8358, 0.504, 0.7575, 0.5, 0.7536, 0.6261, 0.9125, 0.6222, 0.9133, 0.6211, 0.9932, 0.625, 0.9932, 0.4489, 0.9721, 0.4489, 0.9721, 0.4313, 0.9718, 0.4313, 0.9718, 0.5, 0.0, 0.5, 0.0, 0.625, 0.0, 0.6242, 0.0, 0.62, 0.0, 0.5038, 0.0, 0.5039, 0.9141, 0.5039, 0.9924, 0.6211, 0.9932, 0.6222, 0.9133, 0.7882, 0.625, 0.7882, 0.7476, 0.8682, 0.7458, 0.8682, 0.625, 0.6271, 0.7521, 0.625, 0.75, 0.5, 0.75, 0.5, 0.7536, 0.504, 0.7575, 0.6244, 0.7535, 0.6166, 0.04834, 0.625, 0.0, 0.5, 1.0, 0.4873, 0.9289, 0.6165, 0.1489, 0.625, 0.125, 0.625, 0.0, 0.6166, 0.04834, 0.1397, 0.7441, 0.125, 0.75, 0.125, 0.7446, 0.1378, 0.7416, 0.4873, 0.9289, 0.5, 1.0, 0.125, 0.75, 0.1397, 0.7441, 0.1899, 0.5698, 0.1899, 0.5698, 0.1378, 0.7416, 0.1378, 0.7416, 0.1397, 0.7441, 0.1397, 0.7441, 0.4873, 0.9289, 0.4873, 0.9289, 0.1378, 0.7416, 0.1378, 0.7416, 0.1397, 0.7441, 0.1397, 0.7441, 0.4873, 0.9289, 0.4873, 0.9289, 0.6166, 0.04834, 0.6166, 0.04834, 0.6166, 0.04834, 0.6166, 0.04834, 0.6165, 0.1489, 0.6165, 0.1489, 0.1378, 0.7416, 0.125, 0.7446, 0.125, 0.625, 0.1899, 0.5698, 0.625, 0.75, 0.625, 0.75, 0.625, 0.625, 0.625, 0.625, 0.6282, 0.751, 0.625, 0.75, 0.6271, 0.7521, 0.6282, 0.625, 0.625, 0.625, 0.625, 0.75, 0.6282, 0.751, 0.6239, 0.002129, 0.6242, 0.0, 0.625, 0.0, 0.625, 0.125, 0.8682, 0.625, 0.8682, 0.7458, 0.625, 0.0, 0.5, 0.75, 0.5, 0.625, 0.375, 0.625, 0.375, 0.7446, 0.3786, 0.75, 0.1998, 0.3809, 0.1998, 0.3809, 0.2469, 0.2232, 0.2469, 0.2232, 0.2469, 0.2232, 0.2469, 0.2232, 0.1548, 0.008156, 0.1548, 0.008156, 0.1846, 0.1609, 0.1846, 0.1609, 0.1441, 0.05887, 0.1441, 0.05887, 0.0795, 0.2193, 0.0795, 0.2193, 0.08954, 0.2464, 0.08954, 0.2464, 0.1572, 0.2798, 0.1572, 0.2798, 0.1846, 0.1609, 0.1846, 0.1609, 0.07776, 0.2333, 0.07776, 0.2333, 0.151, 0.3776, 0.151, 0.3776, 0.151, 0.3776, 0.151, 0.3776, 0.1998, 0.3809, 0.1998, 0.3809, 0.08954, 0.2464, 0.151, 0.3776, 0.07776, 0.2333, 0.0795, 0.2193, 0.1572, 0.2798, 0.1998, 0.3809, 0.151, 0.3776, 0.08954, 0.2464, 0.1846, 0.1609, 0.2469, 0.2232, 0.1998, 0.3809, 0.1572, 0.2798, 0.1441, 0.05887, 0.1548, 0.008156, 0.2469, 0.2232, 0.1846, 0.1609, 0.0795, 0.2193, 0.01284, 0.02447, 0.03303, 0.06297, 0.08954, 0.2464, 0.1572, 0.2798, 0.08954, 0.2464, 0.03303, 0.06297, 0.1846, 0.1609, 0.1441, 0.05887, 0.1846, 0.1609, 0.03303, 0.06297, 0.01284, 0.02447, 0.08954, 0.2464, 0.08954, 0.2464, 0.1572, 0.2798, 0.1572, 0.2798, 0.4486, 0.875, 0.5, 0.875, 0.5, 0.75, 0.4483, 0.7779, 0.4309, 0.875, 0.3795, 0.875, 0.3804, 1.0, 0.4313, 0.9718, 0.4313, 0.9718, 0.3804, 1.0, 0.5, 1.0, 0.4489, 0.9721, 0.4483, 0.7779, 0.5, 0.75, 0.3786, 0.75, 0.4305, 0.7782, 0.4309, 0.875, 0.4313, 0.9718, 0.4489, 0.9721, 0.4486, 0.875, 0.4486, 0.875, 0.4486, 0.875, 0.4489, 0.9721, 0.4489, 0.9721, 0.4305, 0.7782, 0.4305, 0.7782, 0.4483, 0.7779, 0.4483, 0.7779, 0.4309, 0.875, 0.4309, 0.875, 0.4305, 0.7782, 0.4305, 0.7782, 0.6282, 0.625, 0.6282, 0.751, 0.7082, 0.7493, 0.7082, 0.625, 0.7482, 0.625, 0.7482, 0.7484, 0.7882, 0.7476, 0.7882, 0.625, 0.504, 0.7575, 0.5039, 0.8358, 0.6233, 0.8334, 0.6244, 0.7535, 0.5039, 0.8749, 0.5039, 0.9141, 0.6222, 0.9133, 0.6228, 0.8734, 0.6282, 0.751, 0.6244, 0.7535, 0.6233, 0.8334, 0.6271, 0.8318, 0.6266, 0.8721, 0.6228, 0.8734, 0.6222, 0.9133, 0.6261, 0.9125, 0.5, 0.9964, 0.5039, 0.9924, 0.5039, 0.9141, 0.5, 0.9155, 0.5, 0.875, 0.5039, 0.8749, 0.5039, 0.8358, 0.5, 0.8345, 0.5, 0.0, 0.5, 0.0, 0.5, 0.9964, 0.5, 0.9155, 0.5, 0.75, 0.5, 0.75, 0.5, 0.8345, 0.5, 0.7536, 0.5, 0.375, 0.5, 0.0, 0.5, 0.9155, 0.5, 0.875, 0.5, 0.75, 0.5, 0.375, 0.5, 0.875, 0.5, 0.8345, 0.5, 0.9155, 0.5039, 0.9141, 0.5039, 0.8749, 0.5, 0.875, 0.6271, 0.8318, 0.6233, 0.8334, 0.6228, 0.8734, 0.6266, 0.8721, 0.5039, 0.8358, 0.5039, 0.8749, 0.6228, 0.8734, 0.6233, 0.8334, 0.7082, 0.625, 0.7082, 0.7493, 0.7482, 0.7484, 0.7482, 0.625, 0.4313, 0.9718, 0.4313, 0.9718, 0.4309, 0.875, 0.4309, 0.875, 0.4483, 0.7779, 0.4483, 0.7779, 0.4486, 0.875, 0.4486, 0.875, 0.4305, 0.7782, 0.4309, 0.875, 0.4486, 0.875, 0.4483, 0.7779, 0.4305, 0.7782, 0.3786, 0.75, 0.3795, 0.875, 0.4309, 0.875, 0.4489, 0.9721, 0.5, 1.0, 0.5, 0.875, 0.4486, 0.875, 0.125, 0.7446, 0.125, 0.75, 0.2518, 0.75, 0.25, 0.7446, 0.1875, 0.7446, 0.1378, 0.7416, 0.1899, 0.5698, 0.07776, 0.2333, 0.151, 0.3776, 0.1378, 0.7416, 0.151, 0.3776, 0.1397, 0.7441, 0.4873, 0.9289, 0.1397, 0.7441, 0.151, 0.3776, 0.1998, 0.3809, 0.6166, 0.04834, 0.4873, 0.9289, 0.1998, 0.3809, 0.2469, 0.2232, 0.6165, 0.1489, 0.6166, 0.04834, 0.2469, 0.2232, 0.1548, 0.008156, 0.3125, 0.6848, 0.3125, 0.6848, 0.3125, 0.6549, 0.3125, 0.6549, 0.1875, 0.6848, 0.1875, 0.6848, 0.2188, 0.6848, 0.2188, 0.6848, 0.1875, 0.6549, 0.1875, 0.6549, 0.1875, 0.6848, 0.1875, 0.6848, 0.3125, 0.6848, 0.3125, 0.6848, 0.25, 0.6848, 0.25, 0.6848, 0.25, 0.625, 0.25, 0.6549, 0.2812, 0.6549, 0.2812, 0.625, 0.2812, 0.625, 0.2812, 0.6549, 0.3125, 0.6549, 0.3125, 0.625, 0.1875, 0.625, 0.1875, 0.6549, 0.2188, 0.6549, 0.2188, 0.625, 0.2188, 0.625, 0.2188, 0.6549, 0.25, 0.6549, 0.25, 0.625, 0.2812, 0.6549, 0.2812, 0.6549, 0.3125, 0.6549, 0.3125, 0.6549, 0.1875, 0.6549, 0.1875, 0.6549, 0.2188, 0.6549, 0.2188, 0.6549, 0.3125, 0.6549, 0.3125, 0.6549, 0.3125, 0.6848, 0.3125, 0.6848, 0.3125, 0.6848, 0.3125, 0.6848, 0.2812, 0.6848, 0.2812, 0.6848, 0.2188, 0.6549, 0.2188, 0.6848, 0.25, 0.6848, 0.25, 0.6549, 0.2812, 0.6549, 0.2812, 0.6848, 0.3125, 0.6848, 0.3125, 0.6549, 0.25, 0.6549, 0.25, 0.6848, 0.2812, 0.6848, 0.2812, 0.6549, 0.1875, 0.6549, 0.1875, 0.6848, 0.2188, 0.6848, 0.2188, 0.6549, 0.2188, 0.6549, 0.2188, 0.6549, 0.25, 0.6549, 0.25, 0.6549, 0.1875, 0.6848, 0.1875, 0.6848, 0.1875, 0.6549, 0.1875, 0.6549, 0.2188, 0.6848, 0.2188, 0.6848, 0.1875, 0.6848, 0.1875, 0.6848, 0.25, 0.6549, 0.25, 0.6549, 0.2812, 0.6549, 0.2812, 0.6549, 0.25, 0.6848, 0.25, 0.6848, 0.2188, 0.6848, 0.2188, 0.6848, 0.1875, 0.6848, 0.3125, 0.625, 0.3125, 0.625, 0.3125, 0.6549, 0.3125, 0.6848, 0.3125, 0.6848, 0.1875, 0.6848, 0.1875, 0.6848, 0.1875, 0.6549, 0.1875, 0.625, 0.1875, 0.625, 0.3125, 0.6848, 0.3125, 0.6848, 0.2812, 0.6848, 0.25, 0.6848, 0.25, 0.6848, 0.1875, 0.6848, 0.1875, 0.6848, 0.1875, 0.625, 0.1875, 0.625, 0.25, 0.6848, 0.25, 0.6848, 0.2812, 0.6848, 0.2812, 0.6848, 0.2188, 0.6848, 0.2188, 0.6848, 0.25, 0.6848, 0.25, 0.6848, 0.25, 0.6848, 0.25, 0.6848, 0.1875, 0.6848, 0.1875, 0.6848, 0.3125, 0.6549, 0.3125, 0.6549, 0.3125, 0.625, 0.3125, 0.625, 0.1875, 0.625, 0.1875, 0.625, 0.1875, 0.6549, 0.1875, 0.6549, 0.2812, 0.6848, 0.2812, 0.6848, 0.3125, 0.6848, 0.3125, 0.6848, 0.3125, 0.625, 0.3125, 0.625, 0.3125, 0.6848, 0.3125, 0.6848, 0.0, 0.0, 0.0, 0.0, 0.0, 0.0, 0.0, 0.0, 0.1875, 0.7446, 0.0, 0.0, 0.0, 0.0, 0.0, 0.0, 0.0, 0.0, 0.0, 0.0, 0.0, 0.0, 0.0, 0.0, 0.0, 0.0, 0.0, 0.0, 0.0, 0.0, 0.375, 0.7446, 0.0, 0.0, 0.0, 0.0, 0.0, 0.0, 0.0, 0.0, 0.0, 0.0, 0.0, 0.0, 0.25, 0.6549, 0.25, 0.6549, 0.2812, 0.6549, 0.2812, 0.6549, 0.2188, 0.6848, 0.2188, 0.6848, 0.1875, 0.6848, 0.1875, 0.6848, 0.1875, 0.6848, 0.1875, 0.6848, 0.1875, 0.6549, 0.1875, 0.6549, 0.2188, 0.6549, 0.2188, 0.6549, 0.25, 0.6549, 0.25, 0.6549, 0.3125, 0.6848, 0.3125, 0.6848, 0.2812, 0.6848, 0.2812, 0.6848, 0.3125, 0.6549, 0.3125, 0.6549, 0.3125, 0.6848, 0.3125, 0.6848, 0.1875, 0.6549, 0.1875, 0.6549, 0.2188, 0.6549, 0.2188, 0.6549, 0.2812, 0.6549, 0.2812, 0.6549, 0.3125, 0.6549, 0.3125, 0.6549, 0.2631, 0.6848, 0.2631, 0.6848, 0.25, 0.6848, 0.25, 0.6848, 0.2323, 0.6848, 0.2323, 0.6848, 0.2368, 0.6848, 0.2368, 0.6848, 0.2368, 0.6848, 0.2368, 0.6848, 0.25, 0.6848, 0.25, 0.6848, 0.2677, 0.6848, 0.2677, 0.6848, 0.2631, 0.6848, 0.2631, 0.6848, 0.25, 0.6848, 0.25, 0.6848, 0.2188, 0.6848, 0.2188, 0.6848, 0.2323, 0.6848, 0.2368, 0.6848, 0.2812, 0.6848, 0.2812, 0.6848, 0.2677, 0.6848, 0.2631, 0.6848, 0.25, 0.6848, 0.25, 0.6848, 0.2812, 0.6848, 0.2812, 0.6848, 0.25, 0.6848, 0.25, 0.6848, 0.2632, 0.6848, 0.2677, 0.6848, 0.25, 0.6848, 0.25, 0.6848, 0.2369, 0.6848, 0.2323, 0.6848, 0.2188, 0.6848, 0.2188, 0.6848, 0.2677, 0.6848, 0.2632, 0.6848, 0.25, 0.6848, 0.2631, 0.6848, 0.25, 0.6848, 0.2631, 0.6848, 0.25, 0.6848, 0.2369, 0.6848, 0.2323, 0.6848, 0.2369, 0.6848, 0.25, 0.6848, 0.2368, 0.6848, 0.25, 0.6848, 0.2368, 0.6848, 0.25, 0.6848, 0.2632, 0.6848, 0.25, 0.6848, 0.25, 0.6848, 0.2632, 0.6848, 0.2632, 0.6848, 0.2632, 0.6848, 0.2632, 0.6848, 0.2677, 0.6848, 0.2677, 0.6848, 0.2369, 0.6848, 0.2369, 0.6848, 0.2323, 0.6848, 0.2323, 0.6848, 0.25, 0.6848, 0.25, 0.6848, 0.2369, 0.6848, 0.2369, 0.6848])
me_cube_002.update()
me_cylinder_001 = bpy.data.meshes.new('Cylinder.001')
me_cylinder_001.from_pydata([(-0.412, 0.9112, -0.3815), (0.146, 0.9893, -0.3815), (0.6577, 0.7533, -0.3815), (0.9605, 0.2782, -0.3815), (0.9584, -0.2853, -0.3815), (0.652, -0.7582, -0.3815), (0.1386, -0.9903, -0.3815), (-0.4188, -0.9081, -0.3815), (-0.8433, -0.5375, -0.3815), (-1.0, 0.003726, -0.3815), (-0.8392, 0.5438, -0.3815), (-0.3669, 0.8114, 1.0), (-0.412, 0.9112, 0.895), (-0.3958, 0.8752, 0.9621), (0.13, 0.881, 1.0), (0.146, 0.9893, 0.895), (0.1402, 0.9503, 0.9621), (0.5857, 0.6708, 1.0), (0.6577, 0.7533, 0.895), (0.6317, 0.7236, 0.9621), (0.8554, 0.2477, 1.0), (0.9605, 0.2782, 0.895), (0.9226, 0.2672, 0.9621), (0.8535, -0.2541, 1.0), (0.9584, -0.2853, 0.895), (0.9206, -0.2741, 0.9621), (0.5807, -0.6752, 1.0), (0.652, -0.7582, 0.895), (0.6263, -0.7283, 0.9621), (0.1235, -0.8819, 1.0), (0.1386, -0.9903, 0.895), (0.1332, -0.9513, 0.9621), (-0.373, -0.8087, 1.0), (-0.4188, -0.9081, 0.895), (-0.4023, -0.8723, 0.9621), (-0.751, -0.4787, 1.0), (-0.8433, -0.5375, 0.895), (-0.81, -0.5163, 0.9621), (-0.8905, 0.003318, 1.0), (-1.0, 0.003726, 0.895), (-0.9605, 0.003579, 0.9621), (-0.7474, 0.4842, 1.0), (-0.8392, 0.5438, 0.895), (-0.8061, 0.5223, 0.9621), (-0.412, 0.9112, -1.766), (0.146, 0.9893, -1.766), (0.6577, 0.7533, -1.766), (0.9605, 0.2782, -1.766), (0.9584, -0.2853, -1.766), (0.652, -0.7582, -1.766), (0.1386, -0.9903, -1.766), (-0.4188, -0.9081, -1.766), (-0.8433, -0.5375, -1.766), (-1.0, 0.003726, -1.766), (-0.8392, 0.5438, -1.766), (-0.5612, 1.241, -0.3815), (0.1989, 1.347, -0.3815), (0.8958, 1.026, -0.3815), (1.308, 0.3789, -0.3815), (1.305, -0.3886, -0.3815), (0.8881, -1.033, -0.3815), (0.1888, -1.349, -0.3815), (-0.5704, -1.237, -0.3815), (-1.149, -0.7321, -0.3815), (-1.362, 0.005075, -0.3815), (-1.143, 0.7406, -0.3815), (-0.5612, 1.241, -1.663), (0.1989, 1.347, -1.663), (0.8958, 1.026, -1.663), (1.308, 0.3789, -1.663), (1.305, -0.3886, -1.663), (0.8881, -1.033, -1.663), (0.1888, -1.349, -1.663), (-0.5704, -1.237, -1.663), (-1.149, -0.7321, -1.663), (-1.362, 0.005075, -1.663), (-1.143, 0.7406, -1.663), (6.923, 0.9607, -0.4507), (6.916, -1.012, -0.4507), (6.923, 0.9607, -3.745), (6.916, -1.012, -3.745), (6.916, -1.645, -3.75), (6.916, -1.645, -0.4452), (6.923, 1.595, -0.4452), (6.923, 1.595, -3.75), (7.342, -1.648, -3.75), (7.342, -1.648, -0.4452), (7.349, 1.592, -0.4452), (7.349, 1.592, -3.75), (6.921, 0.9602, 0.6072), (6.918, -1.008, 0.6072), (6.921, 0.9602, -4.803), (6.918, -1.008, -4.803), (7.347, 0.9554, 0.6072), (7.344, -1.013, 0.6072), (7.347, 0.9554, -4.803), (7.344, -1.013, -4.803), (7.344, -1.013, -0.4452), (7.347, 0.9554, -0.4452), (7.344, -1.013, -3.75), (7.347, 0.9554, -3.75), (6.917, -1.327, 0.6072), (6.917, -1.327, -4.803), (6.916, -1.645, 0.081), (6.923, 1.595, -4.276), (6.916, -1.645, -4.276), (6.923, 1.595, 0.081), (6.922, 1.277, 0.6072), (6.922, 1.277, -4.803), (6.916, -1.329, -3.748), (6.917, -1.01, -4.274), (6.916, -1.329, -0.4479), (6.917, -1.01, 0.07827), (6.922, 0.9604, 0.07827), (6.923, 1.278, -0.4479), (6.923, 1.278, -3.748), (6.922, 0.9604, -4.274), (6.922, 1.052, 0.07912), (6.922, 1.277, 0.3049), (6.923, 1.503, 0.08014), (6.923, 1.278, -0.1457), (6.922, 1.118, 0.2386), (6.923, 1.437, 0.2393), (6.923, 1.437, -0.07932), (6.922, 1.119, -0.08005), (6.916, -1.328, -0.1457), (6.916, -1.553, 0.08035), (6.917, -1.327, 0.3049), (6.917, -1.102, 0.07891), (6.916, -1.487, -0.07917), (6.916, -1.486, 0.2395), (6.917, -1.168, 0.2384), (6.917, -1.169, -0.08019), (6.917, -1.102, -4.274), (6.917, -1.327, -4.5), (6.916, -1.553, -4.276), (6.916, -1.328, -4.05), (6.917, -1.168, -4.434), (6.916, -1.486, -4.435), (6.916, -1.487, -4.116), (6.917, -1.169, -4.115), (6.923, 1.278, -4.05), (6.923, 1.503, -4.276), (6.922, 1.277, -4.5), (6.922, 1.052, -4.275), (6.923, 1.437, -4.116), (6.923, 1.437, -4.435), (6.922, 1.118, -4.434), (6.922, 1.119, -4.115), (6.63, 1.119, -0.08005), (6.63, 1.052, 0.07912), (6.63, 1.118, 0.2386), (6.63, 1.278, 0.07963), (6.63, 1.277, 0.3049), (6.63, 1.437, 0.2393), (6.631, 1.503, 0.08014), (6.631, 1.437, -0.07932), (6.631, 1.278, -0.1457), (6.624, -1.169, -0.08019), (6.624, -1.328, -0.1457), (6.624, -1.487, -0.07917), (6.624, -1.328, 0.07963), (6.624, -1.553, 0.08035), (6.624, -1.486, 0.2395), (6.624, -1.327, 0.3049), (6.625, -1.168, 0.2384), (6.625, -1.102, 0.07891), (6.624, -1.169, -4.115), (6.625, -1.102, -4.274), (6.625, -1.168, -4.434), (6.624, -1.328, -4.275), (6.624, -1.327, -4.5), (6.624, -1.486, -4.435), (6.624, -1.553, -4.276), (6.624, -1.487, -4.116), (6.624, -1.328, -4.05), (6.63, 1.119, -4.115), (6.631, 1.278, -4.05), (6.631, 1.437, -4.116), (6.63, 1.278, -4.275), (6.631, 1.503, -4.276), (6.63, 1.437, -4.435), (6.63, 1.277, -4.5), (6.63, 1.118, -4.434), (6.63, 1.052, -4.275), (6.922, 1.277, 0.6072), (6.923, 1.595, 0.2359), (6.923, 1.48, 0.4734), (6.916, -1.645, 0.2359), (6.917, -1.327, 0.6072), (6.916, -1.53, 0.4734), (6.923, 1.595, -4.431), (6.922, 1.277, -4.803), (6.923, 1.48, -4.669), (6.917, -1.327, -4.803), (6.916, -1.645, -4.431), (6.916, -1.53, -4.669), (7.349, 1.592, 0.2359), (7.348, 1.221, 0.6072), (7.349, 1.458, 0.4734), (7.343, -1.277, 0.6072), (7.342, -1.648, 0.2359), (7.342, -1.514, 0.4734), (7.348, 1.221, -4.803), (7.349, 1.592, -4.431), (7.349, 1.458, -4.669), (7.342, -1.648, -4.431), (7.343, -1.277, -4.803), (7.342, -1.514, -4.669)], [], [(54, 53, 75, 76), (15, 12, 13, 16), (16, 13, 11, 14), (18, 15, 16, 19), (19, 16, 14, 17), (21, 18, 19, 22), (22, 19, 17, 20), (24, 21, 22, 25), (25, 22, 20, 23), (27, 24, 25, 28), (28, 25, 23, 26), (30, 27, 28, 31), (31, 28, 26, 29), (33, 30, 31, 34), (34, 31, 29, 32), (36, 33, 34, 37), (37, 34, 32, 35), (39, 36, 37, 40), (40, 37, 35, 38), (42, 39, 40, 43), (43, 40, 38, 41), (12, 42, 43, 13), (13, 43, 41, 11), (14, 11, 41, 38, 35, 32, 29, 26, 23, 20, 17), (0, 12, 15, 1), (10, 42, 12, 0), (1, 15, 18, 2), (2, 18, 21, 3), (3, 21, 24, 4), (4, 24, 27, 5), (5, 27, 30, 6), (6, 30, 33, 7), (7, 33, 36, 8), (8, 36, 39, 9), (9, 39, 42, 10), (44, 45, 46, 47, 48, 49, 50, 51, 52, 53, 54), (4, 5, 60, 59), (46, 45, 67, 68), (53, 52, 74, 75), (45, 44, 66, 67), (3, 4, 59, 58), (10, 0, 55, 65), (52, 51, 73, 74), (2, 3, 58, 57), (9, 10, 65, 64), (51, 50, 72, 73), (59, 60, 71, 70), (56, 57, 68, 67), (63, 64, 75, 74), (60, 61, 72, 71), (57, 58, 69, 68), (64, 65, 76, 75), (61, 62, 73, 72), (58, 59, 78, 77), (65, 55, 66, 76), (55, 56, 67, 66), (62, 63, 74, 73), (47, 46, 68, 69), (5, 6, 61, 60), (44, 54, 76, 66), (48, 47, 69, 70), (6, 7, 62, 61), (49, 48, 70, 71), (7, 8, 63, 62), (0, 1, 56, 55), (50, 49, 71, 72), (8, 9, 64, 63), (1, 2, 57, 56), (70, 69, 79, 80), (59, 70, 80, 78), (69, 58, 77, 79), (98, 100, 88, 87), (82, 81, 85, 86), (84, 83, 87, 88), (86, 85, 99, 97), (97, 99, 100, 98), (94, 97, 98, 93), (99, 96, 95, 100), (89, 90, 94, 93), (92, 91, 95, 96), (110, 116, 91, 92), (111, 109, 81, 82), (112, 90, 89, 113), (115, 114, 83, 84), (79, 77, 114, 115), (78, 112, 113, 77), (78, 80, 109, 111), (80, 79, 116, 110), (121, 118, 153, 151), (143, 147, 183, 182), (126, 130, 163, 162), (146, 143, 182, 181), (129, 126, 162, 160), (134, 138, 172, 171), (137, 134, 171, 169), (117, 121, 151, 150), (142, 146, 181, 180), (124, 117, 150, 149), (145, 142, 180, 178), (125, 129, 160, 159), (132, 125, 159, 158), (133, 137, 169, 168), (120, 124, 149, 157), (140, 133, 168, 167), (107, 118, 121, 117, 113, 89), (106, 83, 114, 120, 123, 119), (117, 124, 120, 114, 77, 113), (103, 126, 129, 125, 111, 82), (101, 90, 112, 128, 131, 127), (125, 132, 128, 112, 78, 111), (102, 134, 137, 133, 110, 92), (105, 81, 109, 136, 139, 135), (133, 140, 136, 109, 80, 110), (104, 142, 145, 141, 115, 84), (108, 91, 116, 144, 147, 143), (141, 148, 144, 116, 79, 115), (150, 151, 152, 149), (153, 154, 152, 151), (155, 156, 152, 154), (157, 149, 152, 156), (159, 160, 161, 158), (162, 163, 161, 160), (164, 165, 161, 163), (166, 158, 161, 165), (168, 169, 170, 167), (171, 172, 170, 169), (173, 174, 170, 172), (175, 167, 170, 174), (177, 178, 179, 176), (180, 181, 179, 178), (182, 183, 179, 181), (184, 176, 179, 183), (138, 135, 173, 172), (118, 122, 154, 153), (135, 139, 174, 173), (130, 127, 164, 163), (147, 144, 184, 183), (127, 131, 165, 164), (144, 148, 176, 184), (122, 119, 155, 154), (139, 136, 175, 174), (119, 123, 156, 155), (136, 140, 167, 175), (131, 128, 166, 165), (148, 141, 177, 176), (128, 132, 158, 166), (123, 120, 157, 156), (141, 145, 178, 177), (185, 198, 199, 187), (187, 199, 197, 186), (203, 192, 193, 205), (205, 193, 191, 204), (206, 195, 196, 208), (208, 196, 194, 207), (200, 189, 190, 202), (202, 190, 188, 201), (185, 107, 89, 93, 198), (83, 106, 186, 197, 87), (185, 187, 186, 106, 119, 122, 118, 107), (188, 190, 189, 101, 127, 130, 126, 103), (188, 103, 82, 86, 201), (90, 101, 189, 200, 94), (191, 193, 192, 108, 143, 146, 142, 104), (191, 104, 84, 88, 204), (91, 108, 192, 203, 95), (194, 196, 195, 105, 135, 138, 134, 102), (194, 102, 92, 96, 207), (81, 105, 195, 206, 85), (93, 98, 87, 197, 199, 198), (200, 202, 201, 86, 97, 94), (100, 95, 203, 205, 204, 88), (85, 206, 208, 207, 96, 99)])
_uv = me_cylinder_001.uv_layers.new(name='UVMap')
_uv.uv.foreach_set('vector', [0.6202, 0.4519, 0.5317, 0.3497, 0.5317, 0.3497, 0.6202, 0.4519, 0.9091, 0.9737, 1.0, 0.9737, 0.9982, 1.0, 0.9091, 1.0, 0.3793, 0.4513, 0.25, 0.4892, 0.25, 0.4637, 0.3656, 0.4298, 0.8182, 0.9737, 0.9091, 0.9737, 0.9091, 1.0, 0.8182, 1.0, 0.4676, 0.3494, 0.3793, 0.4513, 0.3656, 0.4298, 0.4444, 0.3388, 0.7273, 0.9737, 0.8182, 0.9737, 0.8182, 1.0, 0.7273, 1.0, 0.4868, 0.216, 0.4676, 0.3494, 0.4444, 0.3388, 0.4616, 0.2196, 0.6364, 0.9737, 0.7273, 0.9737, 0.7273, 1.0, 0.6364, 1.0, 0.4308, 0.09333, 0.4868, 0.216, 0.4616, 0.2196, 0.4115, 0.11, 0.5455, 0.9737, 0.6364, 0.9737, 0.6364, 1.0, 0.5455, 1.0, 0.3174, 0.02044, 0.4308, 0.09333, 0.4115, 0.11, 0.3102, 0.04493, 0.4545, 0.9737, 0.5455, 0.9737, 0.5455, 1.0, 0.4545, 1.0, 0.1826, 0.02044, 0.3174, 0.02044, 0.3102, 0.04493, 0.1898, 0.04493, 0.3636, 0.9737, 0.4545, 0.9737, 0.4545, 1.0, 0.3636, 1.0, 0.06919, 0.09333, 0.1826, 0.02044, 0.1898, 0.04493, 0.08847, 0.11, 0.2727, 0.9737, 0.3636, 0.9737, 0.3636, 1.0, 0.2727, 1.0, 0.01319, 0.216, 0.06919, 0.09333, 0.08847, 0.11, 0.03845, 0.2196, 0.1818, 0.9737, 0.2727, 0.9737, 0.2727, 1.0, 0.1818, 1.0, 0.03237, 0.3494, 0.01319, 0.216, 0.03845, 0.2196, 0.05559, 0.3388, 0.09091, 0.9737, 0.1818, 0.9737, 0.1818, 1.0, 0.09091, 1.0, 0.1207, 0.4513, 0.03237, 0.3494, 0.05559, 0.3388, 0.1344, 0.4298, -1.788e-07, 0.9737, 0.09091, 0.9737, 0.09091, 1.0, 0.001793, 1.0, 0.25, 0.4892, 0.1207, 0.4513, 0.1344, 0.4298, 0.25, 0.4637, 0.3656, 0.4298, 0.25, 0.4637, 0.1344, 0.4298, 0.05559, 0.3388, 0.03845, 0.2196, 0.08847, 0.11, 0.1898, 0.04493, 0.3102, 0.04493, 0.4115, 0.11, 0.4616, 0.2196, 0.4444, 0.3388, 1.0, 0.5, 1.0, 0.9737, 0.9091, 0.9737, 0.9091, 0.5, 0.09091, 0.5, 0.09091, 0.9737, -1.788e-07, 0.9737, -1.788e-07, 0.5, 0.9091, 0.5, 0.9091, 0.9737, 0.8182, 0.9737, 0.8182, 0.5, 0.8182, 0.5, 0.8182, 0.9737, 0.7273, 0.9737, 0.7273, 0.5, 0.7273, 0.5, 0.7273, 0.9737, 0.6364, 0.9737, 0.6364, 0.5, 0.6364, 0.5, 0.6364, 0.9737, 0.5455, 0.9737, 0.5455, 0.5, 0.5455, 0.5, 0.5455, 0.9737, 0.4545, 0.9737, 0.4545, 0.5, 0.4545, 0.5, 0.4545, 0.9737, 0.3636, 0.9737, 0.3636, 0.5, 0.3636, 0.5, 0.3636, 0.9737, 0.2727, 0.9737, 0.2727, 0.5, 0.2727, 0.5, 0.2727, 0.9737, 0.1818, 0.9737, 0.1818, 0.5, 0.1818, 0.5, 0.1818, 0.9737, 0.09091, 0.9737, 0.09091, 0.5, 0.75, 0.49, 0.8798, 0.4519, 0.9683, 0.3497, 0.9876, 0.2158, 0.9314, 0.09283, 0.8176, 0.01972, 0.6824, 0.01972, 0.5686, 0.09283, 0.5124, 0.2158, 0.5317, 0.3497, 0.6202, 0.4519, 0.6364, 0.5, 0.5455, 0.5, 0.5455, 0.5, 0.6364, 0.5, 0.9683, 0.3497, 0.8798, 0.4519, 0.8798, 0.4519, 0.9683, 0.3497, 0.5317, 0.3497, 0.5124, 0.2158, 0.5124, 0.2158, 0.5317, 0.3497, 0.8798, 0.4519, 0.75, 0.49, 0.75, 0.49, 0.8798, 0.4519, 0.7273, 0.5, 0.6364, 0.5, 0.6364, 0.5, 0.7273, 0.5, 0.09091, 0.5, -1.788e-07, 0.5, -1.788e-07, 0.5, 0.09091, 0.5, 0.5124, 0.2158, 0.5686, 0.09283, 0.5686, 0.09283, 0.5124, 0.2158, 0.8182, 0.5, 0.7273, 0.5, 0.7273, 0.5, 0.8182, 0.5, 0.1818, 0.5, 0.09091, 0.5, 0.09091, 0.5, 0.1818, 0.5, 0.5686, 0.09283, 0.6824, 0.01972, 0.6824, 0.01972, 0.5686, 0.09283, 0.6364, 0.5, 0.5455, 0.5, 0.5455, 0.5, 0.6364, 0.5, 0.9091, 0.5, 0.8182, 0.5, 0.8182, 0.5, 0.9091, 0.5, 0.2727, 0.5, 0.1818, 0.5, 0.1818, 0.5, 0.2727, 0.5, 0.5455, 0.5, 0.4545, 0.5, 0.4545, 0.5, 0.5455, 0.5, 0.8182, 0.5, 0.7273, 0.5, 0.7273, 0.5, 0.8182, 0.5, 0.1818, 0.5, 0.09091, 0.5, 0.09091, 0.5, 0.1818, 0.5, 0.4545, 0.5, 0.3636, 0.5, 0.3636, 0.5, 0.4545, 0.5, 0.7273, 0.5, 0.6364, 0.5, 0.6364, 0.5, 0.7273, 0.5, 0.09091, 0.5, -1.788e-07, 0.5, -1.788e-07, 0.5, 0.09091, 0.5, 1.0, 0.5, 0.9091, 0.5, 0.9091, 0.5, 1.0, 0.5, 0.3636, 0.5, 0.2727, 0.5, 0.2727, 0.5, 0.3636, 0.5, 0.9876, 0.2158, 0.9683, 0.3497, 0.9683, 0.3497, 0.9876, 0.2158, 0.5455, 0.5, 0.4545, 0.5, 0.4545, 0.5, 0.5455, 0.5, 0.75, 0.49, 0.6202, 0.4519, 0.6202, 0.4519, 0.75, 0.49, 0.9314, 0.09283, 0.9876, 0.2158, 0.9876, 0.2158, 0.9314, 0.09283, 0.4545, 0.5, 0.3636, 0.5, 0.3636, 0.5, 0.4545, 0.5, 0.8176, 0.01972, 0.9314, 0.09283, 0.9314, 0.09283, 0.8176, 0.01972, 0.3636, 0.5, 0.2727, 0.5, 0.2727, 0.5, 0.3636, 0.5, 1.0, 0.5, 0.9091, 0.5, 0.9091, 0.5, 1.0, 0.5, 0.6824, 0.01972, 0.8176, 0.01972, 0.8176, 0.01972, 0.6824, 0.01972, 0.2727, 0.5, 0.1818, 0.5, 0.1818, 0.5, 0.2727, 0.5, 0.9091, 0.5, 0.8182, 0.5, 0.8182, 0.5, 0.9091, 0.5, 0.9314, 0.09283, 0.9876, 0.2158, 0.9876, 0.2158, 0.9314, 0.09283, 0.6364, 0.5, 0.6364, 0.5, 0.6364, 0.5, 0.6364, 0.5, 0.7273, 0.5, 0.7273, 0.5, 0.7273, 0.5, 0.7273, 0.5, 0.7548, 0.4369, 0.8127, 0.3737, 0.9008, 0.3106, 0.814, 0.4053, 0.6364, 0.5, 0.6364, 0.5, 0.6364, 0.5, 0.6364, 0.5, 0.7273, 0.5, 0.7273, 0.5, 0.7273, 0.5, 0.7273, 0.5, 0.6364, 0.5, 0.6364, 0.5, 0.7245, 0.4369, 0.6956, 0.4684, 0.6956, 0.4684, 0.7245, 0.4369, 0.8127, 0.3737, 0.7548, 0.4369, 0.6667, 0.5, 0.6956, 0.4684, 0.7548, 0.4369, 0.697, 0.5, 0.7245, 0.4369, 0.7534, 0.4053, 0.8705, 0.3106, 0.8127, 0.3737, 0.697, 0.5, 0.6667, 0.5, 0.6667, 0.5, 0.697, 0.5, 0.9501, 0.1338, 0.9688, 0.1748, 0.9688, 0.1748, 0.9501, 0.1338, 0.9407, 0.1133, 0.4844, 0.08742, 0.9688, 0.1748, 0.9501, 0.1338, 0.6364, 0.5, 0.7839, 0.2964, 0.6364, 0.5, 0.6364, 0.5, 0.6515, 0.5, 0.6667, 0.5, 0.697, 0.5, 0.7121, 0.5, 0.3636, 0.25, 0.7273, 0.5, 0.7273, 0.5, 0.7273, 0.5, 0.0, 0.0, 0.7273, 0.5, 0.7273, 0.5, 0.3636, 0.25, 0.6364, 0.5, 0.6515, 0.5, 0.7121, 0.5, 0.7273, 0.5, 0.6364, 0.5, 0.9314, 0.09283, 0.7839, 0.2964, 0.6364, 0.5, 0.9314, 0.09283, 0.0, 0.0, 0.4844, 0.08742, 0.9407, 0.1133, 0.715, 0.5, 0.7154, 0.5, 0.7154, 0.5, 0.715, 0.5, 0.8448, 0.2072, 0.6838, 0.18, 0.6838, 0.18, 0.8448, 0.2072, 0.6368, 0.5, 0.6423, 0.5, 0.6423, 0.5, 0.6368, 0.5, 0.7833, 0.2542, 0.8448, 0.2072, 0.8448, 0.2072, 0.7833, 0.2542, 0.6404, 0.5, 0.6368, 0.5, 0.6368, 0.5, 0.6404, 0.5, 0.7912, 0.3125, 0.7376, 0.3734, 0.7376, 0.3734, 0.7912, 0.3125, 0.8414, 0.2441, 0.7912, 0.3125, 0.7912, 0.3125, 0.8414, 0.2441, 0.7126, 0.5, 0.715, 0.5, 0.715, 0.5, 0.7126, 0.5, 0.8464, 0.35, 0.7833, 0.2542, 0.7833, 0.2542, 0.8464, 0.35, 0.7192, 0.5, 0.7126, 0.5, 0.7126, 0.5, 0.7192, 0.5, 0.6851, 0.283, 0.8464, 0.35, 0.8464, 0.35, 0.6851, 0.283, 0.6397, 0.5, 0.6404, 0.5, 0.6404, 0.5, 0.6397, 0.5, 0.6444, 0.5, 0.6397, 0.5, 0.6397, 0.5, 0.6444, 0.5, 0.9316, 0.125, 0.8414, 0.2441, 0.8414, 0.2441, 0.9316, 0.125, 0.724, 0.5, 0.7192, 0.5, 0.7192, 0.5, 0.724, 0.5, 0.8388, 0.2383, 0.9316, 0.125, 0.9316, 0.125, 0.8388, 0.2383, 0.7121, 0.5, 0.7154, 0.5, 0.715, 0.5, 0.7126, 0.5, 0.7121, 0.5, 0.697, 0.5, 0.7273, 0.5, 0.7273, 0.5, 0.7273, 0.5, 0.724, 0.5, 0.7232, 0.5, 0.7268, 0.5, 0.7126, 0.5, 0.7192, 0.5, 0.724, 0.5, 0.7273, 0.5, 0.7273, 0.5, 0.7121, 0.5, 0.6364, 0.5, 0.6368, 0.5, 0.6404, 0.5, 0.6397, 0.5, 0.6364, 0.5, 0.6364, 0.5, 0.6515, 0.5, 0.6667, 0.5, 0.6515, 0.5, 0.6511, 0.5, 0.6486, 0.5, 0.6482, 0.5, 0.6397, 0.5, 0.6444, 0.5, 0.6511, 0.5, 0.6515, 0.5, 0.6364, 0.5, 0.6364, 0.5, 0.7932, 0.3169, 0.7912, 0.3125, 0.8414, 0.2441, 0.9316, 0.125, 0.9407, 0.1133, 0.9501, 0.1338, 0.6364, 0.5, 0.6364, 0.5, 0.7839, 0.2964, 0.7859, 0.3009, 0.7364, 0.3709, 0.6455, 0.4883, 0.9316, 0.125, 0.8388, 0.2383, 0.7859, 0.3009, 0.7839, 0.2964, 0.9314, 0.09283, 0.9407, 0.1133, 0.8574, 0.3579, 0.8464, 0.35, 0.6851, 0.283, 0.4971, 0.2381, 0.3636, 0.25, 0.7273, 0.5, 0.9782, 0.1953, 0.9688, 0.1748, 0.4844, 0.08742, 0.4954, 0.09539, 0.6838, 0.18, 0.8448, 0.2072, 0.4971, 0.2381, 0.5316, 0.1736, 0.4954, 0.09539, 0.4844, 0.08742, 0.0, 0.0, 0.3636, 0.25, 0.7126, 0.5, 0.715, 0.5, 0.7197, 0.5, 0.7192, 0.5, 0.7154, 0.5, 0.7213, 0.5, 0.7197, 0.5, 0.715, 0.5, 0.7268, 0.5, 0.7232, 0.5, 0.7197, 0.5, 0.7213, 0.5, 0.724, 0.5, 0.7192, 0.5, 0.7197, 0.5, 0.7232, 0.5, 0.6397, 0.5, 0.6404, 0.5, 0.6439, 0.5, 0.6444, 0.5, 0.6368, 0.5, 0.6423, 0.5, 0.6439, 0.5, 0.6404, 0.5, 0.6482, 0.5, 0.6486, 0.5, 0.6439, 0.5, 0.6423, 0.5, 0.6511, 0.5, 0.6444, 0.5, 0.6439, 0.5, 0.6486, 0.5, 0.9316, 0.125, 0.8414, 0.2441, 0.7886, 0.3067, 0.8388, 0.2383, 0.7912, 0.3125, 0.7376, 0.3734, 0.7886, 0.3067, 0.8414, 0.2441, 0.6455, 0.4883, 0.7364, 0.3709, 0.7886, 0.3067, 0.7376, 0.3734, 0.7859, 0.3009, 0.8388, 0.2383, 0.7886, 0.3067, 0.7364, 0.3709, 0.4971, 0.2381, 0.6851, 0.283, 0.6709, 0.2227, 0.5316, 0.1736, 0.8464, 0.35, 0.7833, 0.2542, 0.6709, 0.2227, 0.6851, 0.283, 0.8448, 0.2072, 0.6838, 0.18, 0.6709, 0.2227, 0.7833, 0.2542, 0.4954, 0.09539, 0.5316, 0.1736, 0.6709, 0.2227, 0.6838, 0.18, 0.7376, 0.3734, 0.6455, 0.4883, 0.6455, 0.4883, 0.7376, 0.3734, 0.7154, 0.5, 0.7213, 0.5, 0.7213, 0.5, 0.7154, 0.5, 0.6455, 0.4883, 0.7364, 0.3709, 0.7364, 0.3709, 0.6455, 0.4883, 0.6423, 0.5, 0.6482, 0.5, 0.6482, 0.5, 0.6423, 0.5, 0.6838, 0.18, 0.4954, 0.09539, 0.4954, 0.09539, 0.6838, 0.18, 0.6482, 0.5, 0.6486, 0.5, 0.6486, 0.5, 0.6482, 0.5, 0.4954, 0.09539, 0.5316, 0.1736, 0.5316, 0.1736, 0.4954, 0.09539, 0.7213, 0.5, 0.7268, 0.5, 0.7268, 0.5, 0.7213, 0.5, 0.7364, 0.3709, 0.7859, 0.3009, 0.7859, 0.3009, 0.7364, 0.3709, 0.7268, 0.5, 0.7232, 0.5, 0.7232, 0.5, 0.7268, 0.5, 0.7859, 0.3009, 0.8388, 0.2383, 0.8388, 0.2383, 0.7859, 0.3009, 0.6486, 0.5, 0.6511, 0.5, 0.6511, 0.5, 0.6486, 0.5, 0.5316, 0.1736, 0.4971, 0.2381, 0.4971, 0.2381, 0.5316, 0.1736, 0.6511, 0.5, 0.6444, 0.5, 0.6444, 0.5, 0.6511, 0.5, 0.7232, 0.5, 0.724, 0.5, 0.724, 0.5, 0.7232, 0.5, 0.4971, 0.2381, 0.6851, 0.283, 0.6851, 0.283, 0.4971, 0.2381, 0.7121, 0.5, 0.7096, 0.5, 0.7285, 0.4964, 0.7256, 0.5, 0.7256, 0.5, 0.7285, 0.4964, 0.7375, 0.4889, 0.7273, 0.5, 0.9575, 0.2183, 0.9782, 0.1953, 0.9628, 0.2248, 0.9703, 0.2312, 0.7273, 0.5, 0.7273, 0.5, 0.7273, 0.5, 0.7273, 0.5, 0.6364, 0.5, 0.6364, 0.5, 0.6649, 0.4661, 0.6481, 0.4906, 0.9314, 0.09283, 0.9314, 0.09283, 0.9407, 0.1133, 0.9423, 0.1168, 0.6541, 0.5, 0.6515, 0.5, 0.638, 0.5, 0.6389, 0.4996, 0.6389, 0.4996, 0.638, 0.5, 0.6364, 0.5, 0.6364, 0.5, 0.7121, 0.5, 0.7121, 0.5, 0.697, 0.5, 0.697, 0.5, 0.7096, 0.5, 0.7273, 0.5, 0.7273, 0.5, 0.7273, 0.5, 0.7375, 0.4889, 0.7273, 0.5, 0.7121, 0.5, 0.7256, 0.5, 0.7273, 0.5, 0.7273, 0.5, 0.7268, 0.5, 0.7213, 0.5, 0.7154, 0.5, 0.7121, 0.5, 0.6364, 0.5, 0.638, 0.5, 0.6515, 0.5, 0.6515, 0.5, 0.6482, 0.5, 0.6423, 0.5, 0.6368, 0.5, 0.6364, 0.5, 0.6364, 0.5, 0.6364, 0.5, 0.6364, 0.5, 0.6364, 0.5, 0.6364, 0.5, 0.6667, 0.5, 0.6515, 0.5, 0.6515, 0.5, 0.6541, 0.5, 0.6667, 0.5, 0.8957, 0.3161, 0.9628, 0.2248, 0.9782, 0.1953, 0.9782, 0.1953, 0.8448, 0.2072, 0.7833, 0.2542, 0.8464, 0.35, 0.8574, 0.3579, 0.7273, 0.5, 0.7273, 0.5, 0.7273, 0.5, 0.7273, 0.5, 0.7273, 0.5, 0.9688, 0.1748, 0.9782, 0.1953, 0.9782, 0.1953, 0.9575, 0.2183, 0.9688, 0.1748, 0.7932, 0.3169, 0.6649, 0.4661, 0.6364, 0.5, 0.6364, 0.5, 0.6455, 0.4883, 0.7376, 0.3734, 0.7912, 0.3125, 0.7932, 0.3169, 0.9407, 0.1133, 0.9407, 0.1133, 0.9501, 0.1338, 0.9501, 0.1338, 0.9423, 0.1168, 0.6364, 0.5, 0.6364, 0.5, 0.6364, 0.5, 0.6364, 0.5, 0.6364, 0.5, 0.697, 0.5, 0.7548, 0.4369, 0.814, 0.4053, 0.7375, 0.4889, 0.7285, 0.4964, 0.7096, 0.5, 0.6541, 0.5, 0.6389, 0.4996, 0.6364, 0.5, 0.6364, 0.5, 0.6956, 0.4684, 0.6667, 0.5, 0.8127, 0.3737, 0.8705, 0.3106, 0.9575, 0.2183, 0.9703, 0.2312, 0.9569, 0.2493, 0.9008, 0.3106, 0.6364, 0.5, 0.6364, 0.5, 0.6481, 0.4906, 0.7048, 0.4446, 0.7534, 0.4053, 0.7245, 0.4369])
me_cylinder_001.update()

# ---- objects
ob_camerabodylowpoly = bpy.data.objects.new('CameraBodyLowPoly', me_cube_002)
ob_bracket = bpy.data.objects.new('Bracket', me_cylinder_001)

# ---- transforms, parenting, visibility, modifiers, constraints
ob_camerabodylowpoly.location = (-0.0296, 0.004338, -2.635)
ob_camerabodylowpoly.scale = (1.566, 1.566, 1.566)
ob_bracket.location = (0.0, 0.0, -2.553)
ob_bracket.scale = (0.5341, 0.5341, 0.5341)

# ---- collection membership
col_collection.objects.link(ob_camerabodylowpoly)
col_collection.objects.link(ob_bracket)

# ---- scene / render settings (as saved in the file)
scene.frame_start = 1; scene.frame_end = 250; scene.frame_set(3)
scene.render.engine = 'BLENDER_EEVEE_NEXT'
scene.render.bake_bias = 0.0
scene.render.bake_samples = 0
scene.cycles.sampling_pattern = 'TABULATED_SOBOL'
scene.eevee.use_volume_custom_range = False
bpy.context.view_layer.update()

# ---- added for rendering (the .blend has no active camera and no usable light): camera, sun
cam_auto = bpy.data.cameras.new('AutoCamera')
cam_auto.lens = 50.0
cam_auto.sensor_width = 36.0
cam_auto.clip_end = 1000.0
ob_auto_camera = bpy.data.objects.new('AutoCamera', cam_auto)
scene.collection.objects.link(ob_auto_camera)
ob_auto_camera.location = (10.498, -12.5976, 6.82178)
ob_auto_camera.rotation_euler = (1.09748, -7.21219e-08, 0.694738)
scene.camera = ob_auto_camera
light_auto_sun = bpy.data.lights.new('AutoSun', 'SUN')
light_auto_sun.energy = 3.0
light_auto_sun.angle = 0.0523599
ob_auto_sun = bpy.data.objects.new('AutoSun', light_auto_sun)
scene.collection.objects.link(ob_auto_sun)
ob_auto_sun.rotation_euler = (0.872665, 0.174533, 0.523599)
bpy.context.view_layer.update()
